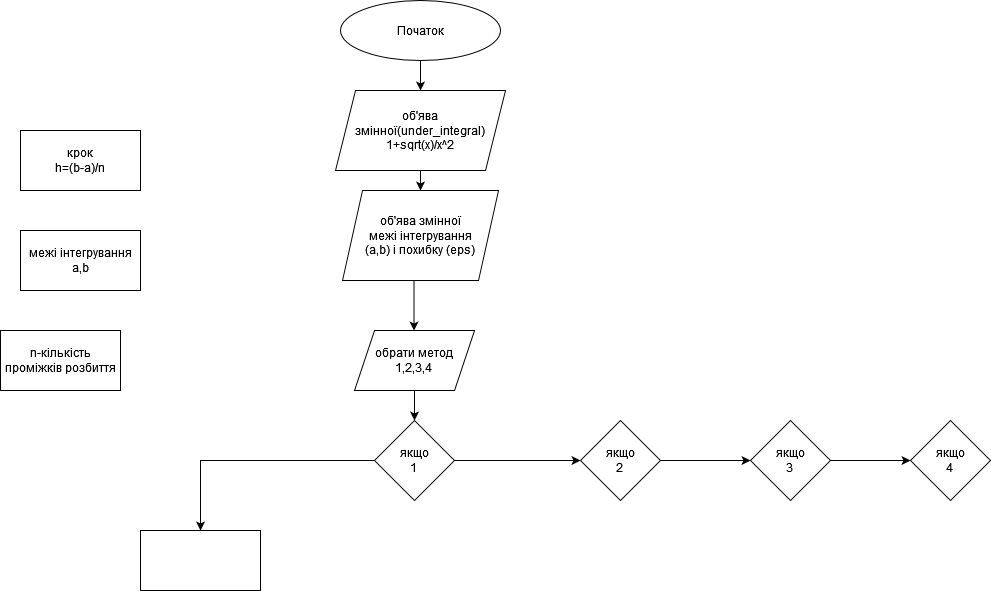

The diagram above was exported from draw.io. Its source (the exported page's mxGraphModel, read from the mxfile embedded in the PNG):
<mxGraphModel dx="1422" dy="773" grid="1" gridSize="10" guides="1" tooltips="1" connect="1" arrows="1" fold="1" page="1" pageScale="1" pageWidth="827" pageHeight="1169" math="0" shadow="0">
  <root>
    <mxCell id="0" />
    <mxCell id="1" parent="0" />
    <mxCell id="yWKGsGs6nr2MPwfjjidM-9" style="edgeStyle=orthogonalEdgeStyle;rounded=0;orthogonalLoop=1;jettySize=auto;html=1;exitX=0.5;exitY=1;exitDx=0;exitDy=0;entryX=0.5;entryY=0;entryDx=0;entryDy=0;" edge="1" parent="1" source="yWKGsGs6nr2MPwfjjidM-1" target="yWKGsGs6nr2MPwfjjidM-8">
      <mxGeometry relative="1" as="geometry" />
    </mxCell>
    <mxCell id="yWKGsGs6nr2MPwfjjidM-1" value="Початок" style="ellipse;whiteSpace=wrap;html=1;" vertex="1" parent="1">
      <mxGeometry x="400" y="80" width="160" height="60" as="geometry" />
    </mxCell>
    <mxCell id="yWKGsGs6nr2MPwfjjidM-2" style="edgeStyle=orthogonalEdgeStyle;rounded=0;orthogonalLoop=1;jettySize=auto;html=1;exitX=0.5;exitY=1;exitDx=0;exitDy=0;" edge="1" parent="1">
      <mxGeometry relative="1" as="geometry">
        <mxPoint x="473.5" y="410" as="targetPoint" />
        <mxPoint x="473.5" y="360" as="sourcePoint" />
      </mxGeometry>
    </mxCell>
    <mxCell id="yWKGsGs6nr2MPwfjjidM-3" value="n-кількість проміжків розбиття" style="rounded=0;whiteSpace=wrap;html=1;" vertex="1" parent="1">
      <mxGeometry x="60" y="410" width="120" height="60" as="geometry" />
    </mxCell>
    <mxCell id="yWKGsGs6nr2MPwfjjidM-4" value="&lt;div&gt;межі інтегрування &lt;/div&gt;a,b" style="rounded=0;whiteSpace=wrap;html=1;" vertex="1" parent="1">
      <mxGeometry x="80" y="310" width="120" height="60" as="geometry" />
    </mxCell>
    <mxCell id="yWKGsGs6nr2MPwfjjidM-6" value="&lt;div&gt;крок&lt;/div&gt;&lt;div&gt;h=(b-a)/n&lt;br&gt;&lt;/div&gt;" style="rounded=0;whiteSpace=wrap;html=1;" vertex="1" parent="1">
      <mxGeometry x="80" y="210" width="120" height="60" as="geometry" />
    </mxCell>
    <mxCell id="yWKGsGs6nr2MPwfjjidM-12" style="edgeStyle=orthogonalEdgeStyle;rounded=0;orthogonalLoop=1;jettySize=auto;html=1;exitX=0.5;exitY=1;exitDx=0;exitDy=0;" edge="1" parent="1" source="yWKGsGs6nr2MPwfjjidM-8" target="yWKGsGs6nr2MPwfjjidM-10">
      <mxGeometry relative="1" as="geometry" />
    </mxCell>
    <mxCell id="yWKGsGs6nr2MPwfjjidM-8" value="&lt;div&gt;об'ява змінної(under_integral)&lt;/div&gt;&lt;div&gt;1+sqrt(x)/x^2&lt;br&gt;&lt;/div&gt;" style="shape=parallelogram;perimeter=parallelogramPerimeter;whiteSpace=wrap;html=1;fixedSize=1;" vertex="1" parent="1">
      <mxGeometry x="395" y="170" width="170" height="80" as="geometry" />
    </mxCell>
    <mxCell id="yWKGsGs6nr2MPwfjjidM-10" value="об'ява змінної &lt;div&gt;межі інтегрування &lt;/div&gt;(a,b) і похибку (eps) " style="shape=parallelogram;perimeter=parallelogramPerimeter;whiteSpace=wrap;html=1;fixedSize=1;" vertex="1" parent="1">
      <mxGeometry x="402" y="270" width="156" height="90" as="geometry" />
    </mxCell>
    <mxCell id="yWKGsGs6nr2MPwfjjidM-17" style="edgeStyle=orthogonalEdgeStyle;rounded=0;orthogonalLoop=1;jettySize=auto;html=1;exitX=0.5;exitY=1;exitDx=0;exitDy=0;entryX=0.5;entryY=0;entryDx=0;entryDy=0;" edge="1" parent="1" source="yWKGsGs6nr2MPwfjjidM-13" target="yWKGsGs6nr2MPwfjjidM-16">
      <mxGeometry relative="1" as="geometry" />
    </mxCell>
    <mxCell id="yWKGsGs6nr2MPwfjjidM-13" value="&lt;br&gt;&lt;div&gt;обрати метод&lt;/div&gt;1,2,3,4&lt;br&gt;&lt;br&gt;" style="shape=parallelogram;perimeter=parallelogramPerimeter;whiteSpace=wrap;html=1;fixedSize=1;" vertex="1" parent="1">
      <mxGeometry x="414" y="410" width="120" height="60" as="geometry" />
    </mxCell>
    <mxCell id="yWKGsGs6nr2MPwfjjidM-19" style="edgeStyle=orthogonalEdgeStyle;rounded=0;orthogonalLoop=1;jettySize=auto;html=1;exitX=0;exitY=0.5;exitDx=0;exitDy=0;" edge="1" parent="1" source="yWKGsGs6nr2MPwfjjidM-16" target="yWKGsGs6nr2MPwfjjidM-18">
      <mxGeometry relative="1" as="geometry" />
    </mxCell>
    <mxCell id="yWKGsGs6nr2MPwfjjidM-20" style="edgeStyle=orthogonalEdgeStyle;rounded=0;orthogonalLoop=1;jettySize=auto;html=1;exitX=1;exitY=0.5;exitDx=0;exitDy=0;" edge="1" parent="1" source="yWKGsGs6nr2MPwfjjidM-16">
      <mxGeometry relative="1" as="geometry">
        <mxPoint x="640" y="540" as="targetPoint" />
      </mxGeometry>
    </mxCell>
    <mxCell id="yWKGsGs6nr2MPwfjjidM-16" value="&lt;div&gt;якщо&lt;/div&gt;&lt;div&gt;1&lt;br&gt;&lt;/div&gt;" style="rhombus;whiteSpace=wrap;html=1;" vertex="1" parent="1">
      <mxGeometry x="434" y="500" width="80" height="80" as="geometry" />
    </mxCell>
    <mxCell id="yWKGsGs6nr2MPwfjjidM-18" value="" style="rounded=0;whiteSpace=wrap;html=1;" vertex="1" parent="1">
      <mxGeometry x="200" y="610" width="120" height="60" as="geometry" />
    </mxCell>
    <mxCell id="yWKGsGs6nr2MPwfjjidM-22" style="edgeStyle=orthogonalEdgeStyle;rounded=0;orthogonalLoop=1;jettySize=auto;html=1;exitX=1;exitY=0.5;exitDx=0;exitDy=0;" edge="1" parent="1" source="yWKGsGs6nr2MPwfjjidM-21">
      <mxGeometry relative="1" as="geometry">
        <mxPoint x="810" y="540" as="targetPoint" />
      </mxGeometry>
    </mxCell>
    <mxCell id="yWKGsGs6nr2MPwfjjidM-21" value="&lt;div&gt;якщо&lt;/div&gt;&lt;div&gt;2&lt;br&gt;&lt;/div&gt;" style="rhombus;whiteSpace=wrap;html=1;" vertex="1" parent="1">
      <mxGeometry x="640" y="500" width="80" height="80" as="geometry" />
    </mxCell>
    <mxCell id="yWKGsGs6nr2MPwfjjidM-25" style="edgeStyle=orthogonalEdgeStyle;rounded=0;orthogonalLoop=1;jettySize=auto;html=1;exitX=1;exitY=0.5;exitDx=0;exitDy=0;" edge="1" parent="1" source="yWKGsGs6nr2MPwfjjidM-23" target="yWKGsGs6nr2MPwfjjidM-24">
      <mxGeometry relative="1" as="geometry" />
    </mxCell>
    <mxCell id="yWKGsGs6nr2MPwfjjidM-23" value="&lt;div&gt;якщо&lt;/div&gt;&lt;div&gt;3&lt;br&gt;&lt;/div&gt;" style="rhombus;whiteSpace=wrap;html=1;" vertex="1" parent="1">
      <mxGeometry x="810" y="500" width="80" height="80" as="geometry" />
    </mxCell>
    <mxCell id="yWKGsGs6nr2MPwfjjidM-24" value="&lt;div&gt;якщо&lt;/div&gt;&lt;div&gt;4&lt;br&gt;&lt;/div&gt;" style="rhombus;whiteSpace=wrap;html=1;" vertex="1" parent="1">
      <mxGeometry x="970" y="500" width="80" height="80" as="geometry" />
    </mxCell>
  </root>
</mxGraphModel>